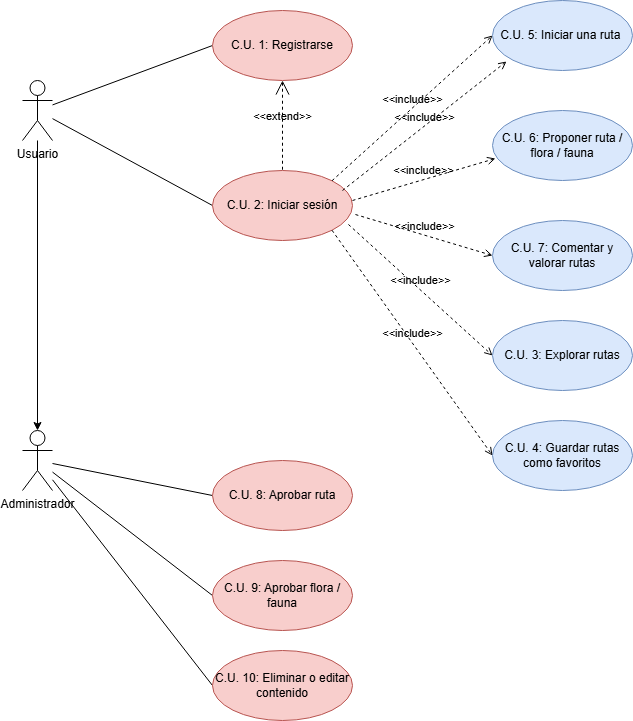

The diagram above was exported from draw.io. Its source (the exported page's mxGraphModel, read from the mxfile embedded in the PNG):
<mxGraphModel dx="1426" dy="743" grid="1" gridSize="10" guides="1" tooltips="1" connect="1" arrows="1" fold="1" page="1" pageScale="1" pageWidth="827" pageHeight="1169" math="0" shadow="0">
  <root>
    <mxCell id="0" />
    <mxCell id="1" parent="0" />
    <mxCell id="6RgbXvGXSZP49ZPZRlnt-11" value="" style="edgeStyle=orthogonalEdgeStyle;rounded=0;orthogonalLoop=1;jettySize=auto;html=1;" edge="1" parent="1" source="6RgbXvGXSZP49ZPZRlnt-9" target="6RgbXvGXSZP49ZPZRlnt-10">
      <mxGeometry relative="1" as="geometry" />
    </mxCell>
    <mxCell id="6RgbXvGXSZP49ZPZRlnt-22" style="rounded=0;orthogonalLoop=1;jettySize=auto;html=1;entryX=0;entryY=0.5;entryDx=0;entryDy=0;endArrow=none;startFill=0;" edge="1" parent="1" source="6RgbXvGXSZP49ZPZRlnt-9" target="6RgbXvGXSZP49ZPZRlnt-12">
      <mxGeometry relative="1" as="geometry" />
    </mxCell>
    <mxCell id="6RgbXvGXSZP49ZPZRlnt-24" style="edgeStyle=none;shape=connector;rounded=0;orthogonalLoop=1;jettySize=auto;html=1;entryX=0;entryY=0.5;entryDx=0;entryDy=0;strokeColor=default;align=center;verticalAlign=middle;fontFamily=Helvetica;fontSize=11;fontColor=default;labelBackgroundColor=default;startFill=0;endArrow=none;" edge="1" parent="1" source="6RgbXvGXSZP49ZPZRlnt-9" target="6RgbXvGXSZP49ZPZRlnt-13">
      <mxGeometry relative="1" as="geometry" />
    </mxCell>
    <mxCell id="6RgbXvGXSZP49ZPZRlnt-9" value="Usuario" style="shape=umlActor;verticalLabelPosition=bottom;verticalAlign=top;html=1;outlineConnect=0;" vertex="1" parent="1">
      <mxGeometry x="80" y="120" width="30" height="60" as="geometry" />
    </mxCell>
    <mxCell id="6RgbXvGXSZP49ZPZRlnt-29" style="edgeStyle=none;shape=connector;rounded=0;orthogonalLoop=1;jettySize=auto;html=1;entryX=0;entryY=0.5;entryDx=0;entryDy=0;strokeColor=default;align=center;verticalAlign=middle;fontFamily=Helvetica;fontSize=11;fontColor=default;labelBackgroundColor=default;startFill=0;endArrow=none;" edge="1" parent="1" source="6RgbXvGXSZP49ZPZRlnt-10" target="6RgbXvGXSZP49ZPZRlnt-19">
      <mxGeometry relative="1" as="geometry" />
    </mxCell>
    <mxCell id="6RgbXvGXSZP49ZPZRlnt-30" style="edgeStyle=none;shape=connector;rounded=0;orthogonalLoop=1;jettySize=auto;html=1;entryX=0;entryY=0.5;entryDx=0;entryDy=0;strokeColor=default;align=center;verticalAlign=middle;fontFamily=Helvetica;fontSize=11;fontColor=default;labelBackgroundColor=default;startFill=0;endArrow=none;" edge="1" parent="1" source="6RgbXvGXSZP49ZPZRlnt-10" target="6RgbXvGXSZP49ZPZRlnt-20">
      <mxGeometry relative="1" as="geometry" />
    </mxCell>
    <mxCell id="6RgbXvGXSZP49ZPZRlnt-31" style="edgeStyle=none;shape=connector;rounded=0;orthogonalLoop=1;jettySize=auto;html=1;entryX=0;entryY=0.5;entryDx=0;entryDy=0;strokeColor=default;align=center;verticalAlign=middle;fontFamily=Helvetica;fontSize=11;fontColor=default;labelBackgroundColor=default;startFill=0;endArrow=none;" edge="1" parent="1" source="6RgbXvGXSZP49ZPZRlnt-10" target="6RgbXvGXSZP49ZPZRlnt-21">
      <mxGeometry relative="1" as="geometry" />
    </mxCell>
    <mxCell id="6RgbXvGXSZP49ZPZRlnt-10" value="Administrador" style="shape=umlActor;verticalLabelPosition=bottom;verticalAlign=top;html=1;outlineConnect=0;" vertex="1" parent="1">
      <mxGeometry x="80" y="470" width="30" height="60" as="geometry" />
    </mxCell>
    <mxCell id="6RgbXvGXSZP49ZPZRlnt-12" value="C.U. 1: Registrarse" style="ellipse;whiteSpace=wrap;html=1;fillColor=#f8cecc;strokeColor=#b85450;" vertex="1" parent="1">
      <mxGeometry x="270" y="50" width="140" height="70" as="geometry" />
    </mxCell>
    <mxCell id="6RgbXvGXSZP49ZPZRlnt-13" value="C.U. 2: Iniciar sesión" style="ellipse;whiteSpace=wrap;html=1;fillColor=#f8cecc;strokeColor=#b85450;" vertex="1" parent="1">
      <mxGeometry x="270" y="210" width="140" height="70" as="geometry" />
    </mxCell>
    <mxCell id="6RgbXvGXSZP49ZPZRlnt-14" value="C.U. 3: Explorar rutas" style="ellipse;whiteSpace=wrap;html=1;fillColor=#dae8fc;strokeColor=#6c8ebf;" vertex="1" parent="1">
      <mxGeometry x="550" y="360" width="140" height="70" as="geometry" />
    </mxCell>
    <mxCell id="6RgbXvGXSZP49ZPZRlnt-15" value="C.U. 4: Guardar rutas como favoritos" style="ellipse;whiteSpace=wrap;html=1;fillColor=#dae8fc;strokeColor=#6c8ebf;" vertex="1" parent="1">
      <mxGeometry x="550" y="460" width="140" height="70" as="geometry" />
    </mxCell>
    <mxCell id="6RgbXvGXSZP49ZPZRlnt-16" value="C.U. 5: Iniciar una ruta&amp;nbsp;" style="ellipse;whiteSpace=wrap;html=1;fillColor=#dae8fc;strokeColor=#6c8ebf;" vertex="1" parent="1">
      <mxGeometry x="550" y="40" width="140" height="70" as="geometry" />
    </mxCell>
    <mxCell id="6RgbXvGXSZP49ZPZRlnt-17" value="C.U. 6: Proponer ruta / flora / fauna" style="ellipse;whiteSpace=wrap;html=1;fillColor=#dae8fc;strokeColor=#6c8ebf;" vertex="1" parent="1">
      <mxGeometry x="550" y="150" width="140" height="70" as="geometry" />
    </mxCell>
    <mxCell id="6RgbXvGXSZP49ZPZRlnt-18" value="C.U. 7: Comentar y valorar rutas" style="ellipse;whiteSpace=wrap;html=1;fillColor=#dae8fc;strokeColor=#6c8ebf;" vertex="1" parent="1">
      <mxGeometry x="550" y="260" width="140" height="70" as="geometry" />
    </mxCell>
    <mxCell id="6RgbXvGXSZP49ZPZRlnt-19" value="C.U. 8: Aprobar ruta" style="ellipse;whiteSpace=wrap;html=1;fillColor=#f8cecc;strokeColor=#b85450;" vertex="1" parent="1">
      <mxGeometry x="270" y="500" width="140" height="70" as="geometry" />
    </mxCell>
    <mxCell id="6RgbXvGXSZP49ZPZRlnt-20" value="C.U. 9: Aprobar flora / fauna" style="ellipse;whiteSpace=wrap;html=1;fillColor=#f8cecc;strokeColor=#b85450;" vertex="1" parent="1">
      <mxGeometry x="270" y="600" width="140" height="70" as="geometry" />
    </mxCell>
    <mxCell id="6RgbXvGXSZP49ZPZRlnt-21" value="C.U. 10: Eliminar o editar contenido" style="ellipse;whiteSpace=wrap;html=1;fillColor=#f8cecc;strokeColor=#b85450;" vertex="1" parent="1">
      <mxGeometry x="270" y="690" width="140" height="70" as="geometry" />
    </mxCell>
    <mxCell id="6RgbXvGXSZP49ZPZRlnt-32" value="&amp;lt;&amp;lt;include&amp;gt;&amp;gt;" style="edgeStyle=none;html=1;endArrow=open;verticalAlign=bottom;dashed=1;labelBackgroundColor=none;rounded=0;strokeColor=default;align=center;fontFamily=Helvetica;fontSize=11;fontColor=default;entryX=0.1;entryY=0.871;entryDx=0;entryDy=0;entryPerimeter=0;" edge="1" parent="1" target="6RgbXvGXSZP49ZPZRlnt-16">
      <mxGeometry width="160" relative="1" as="geometry">
        <mxPoint x="400" y="230" as="sourcePoint" />
        <mxPoint x="560" y="230" as="targetPoint" />
      </mxGeometry>
    </mxCell>
    <mxCell id="6RgbXvGXSZP49ZPZRlnt-33" value="&amp;lt;&amp;lt;include&amp;gt;&amp;gt;" style="edgeStyle=none;html=1;endArrow=open;verticalAlign=bottom;dashed=1;labelBackgroundColor=none;rounded=0;strokeColor=default;align=center;fontFamily=Helvetica;fontSize=11;fontColor=default;entryX=0;entryY=0.5;entryDx=0;entryDy=0;exitX=1;exitY=0;exitDx=0;exitDy=0;" edge="1" parent="1" source="6RgbXvGXSZP49ZPZRlnt-13" target="6RgbXvGXSZP49ZPZRlnt-16">
      <mxGeometry width="160" relative="1" as="geometry">
        <mxPoint x="410" y="139.5" as="sourcePoint" />
        <mxPoint x="574" y="10.5" as="targetPoint" />
      </mxGeometry>
    </mxCell>
    <mxCell id="6RgbXvGXSZP49ZPZRlnt-34" value="&amp;lt;&amp;lt;include&amp;gt;&amp;gt;" style="edgeStyle=none;html=1;endArrow=open;verticalAlign=bottom;dashed=1;labelBackgroundColor=none;rounded=0;strokeColor=default;align=center;fontFamily=Helvetica;fontSize=11;fontColor=default;entryX=0.021;entryY=0.686;entryDx=0;entryDy=0;entryPerimeter=0;" edge="1" parent="1" target="6RgbXvGXSZP49ZPZRlnt-17">
      <mxGeometry width="160" relative="1" as="geometry">
        <mxPoint x="410" y="240" as="sourcePoint" />
        <mxPoint x="574" y="111" as="targetPoint" />
      </mxGeometry>
    </mxCell>
    <mxCell id="6RgbXvGXSZP49ZPZRlnt-35" value="&amp;lt;&amp;lt;extend&amp;gt;&amp;gt;" style="edgeStyle=none;html=1;startArrow=open;endArrow=none;startSize=12;verticalAlign=bottom;dashed=1;labelBackgroundColor=none;rounded=0;strokeColor=default;align=center;fontFamily=Helvetica;fontSize=11;fontColor=default;entryX=0.5;entryY=0;entryDx=0;entryDy=0;exitX=0.5;exitY=1;exitDx=0;exitDy=0;" edge="1" parent="1" source="6RgbXvGXSZP49ZPZRlnt-12" target="6RgbXvGXSZP49ZPZRlnt-13">
      <mxGeometry width="160" relative="1" as="geometry">
        <mxPoint x="330" y="280" as="sourcePoint" />
        <mxPoint x="490" y="280" as="targetPoint" />
      </mxGeometry>
    </mxCell>
    <mxCell id="6RgbXvGXSZP49ZPZRlnt-36" value="&amp;lt;&amp;lt;include&amp;gt;&amp;gt;" style="edgeStyle=none;html=1;endArrow=open;verticalAlign=bottom;dashed=1;labelBackgroundColor=none;rounded=0;strokeColor=default;align=center;fontFamily=Helvetica;fontSize=11;fontColor=default;entryX=0;entryY=0.5;entryDx=0;entryDy=0;exitX=1.021;exitY=0.629;exitDx=0;exitDy=0;exitPerimeter=0;" edge="1" parent="1" source="6RgbXvGXSZP49ZPZRlnt-13" target="6RgbXvGXSZP49ZPZRlnt-18">
      <mxGeometry width="160" relative="1" as="geometry">
        <mxPoint x="420" y="250" as="sourcePoint" />
        <mxPoint x="563" y="208" as="targetPoint" />
      </mxGeometry>
    </mxCell>
    <mxCell id="6RgbXvGXSZP49ZPZRlnt-37" value="&amp;lt;&amp;lt;include&amp;gt;&amp;gt;" style="edgeStyle=none;html=1;endArrow=open;verticalAlign=bottom;dashed=1;labelBackgroundColor=none;rounded=0;strokeColor=default;align=center;fontFamily=Helvetica;fontSize=11;fontColor=default;entryX=0;entryY=0.5;entryDx=0;entryDy=0;exitX=0.971;exitY=0.771;exitDx=0;exitDy=0;exitPerimeter=0;" edge="1" parent="1" source="6RgbXvGXSZP49ZPZRlnt-13" target="6RgbXvGXSZP49ZPZRlnt-14">
      <mxGeometry width="160" relative="1" as="geometry">
        <mxPoint x="423" y="264" as="sourcePoint" />
        <mxPoint x="560" y="305" as="targetPoint" />
      </mxGeometry>
    </mxCell>
    <mxCell id="6RgbXvGXSZP49ZPZRlnt-38" value="&amp;lt;&amp;lt;include&amp;gt;&amp;gt;" style="edgeStyle=none;html=1;endArrow=open;verticalAlign=bottom;dashed=1;labelBackgroundColor=none;rounded=0;strokeColor=default;align=center;fontFamily=Helvetica;fontSize=11;fontColor=default;entryX=0;entryY=0.5;entryDx=0;entryDy=0;exitX=1;exitY=1;exitDx=0;exitDy=0;" edge="1" parent="1" source="6RgbXvGXSZP49ZPZRlnt-13" target="6RgbXvGXSZP49ZPZRlnt-15">
      <mxGeometry width="160" relative="1" as="geometry">
        <mxPoint x="416" y="274" as="sourcePoint" />
        <mxPoint x="560" y="405" as="targetPoint" />
      </mxGeometry>
    </mxCell>
  </root>
</mxGraphModel>